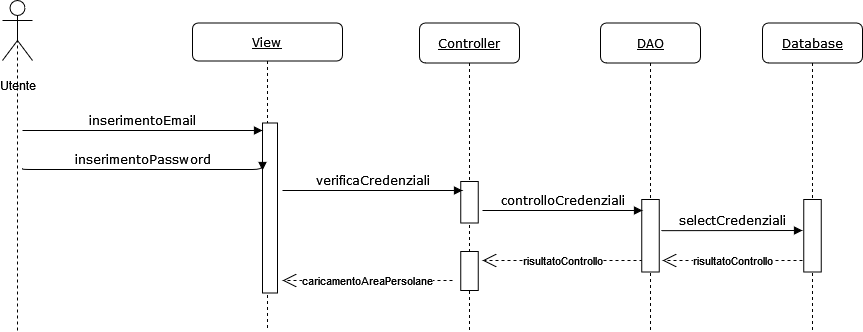

The diagram above was exported from draw.io. Its source (the exported page's mxGraphModel, read from the mxfile embedded in the PNG):
<mxGraphModel dx="1290" dy="558" grid="1" gridSize="10" guides="1" tooltips="1" connect="1" arrows="1" fold="1" page="1" pageScale="1" pageWidth="1100" pageHeight="850" background="none" math="0" shadow="0">
  <root>
    <mxCell id="0" />
    <mxCell id="1" parent="0" />
    <mxCell id="7baba1c4bc27f4b0-2" value="&lt;u&gt;Controller&lt;/u&gt;" style="shape=umlLifeline;perimeter=lifelinePerimeter;whiteSpace=wrap;html=1;container=1;collapsible=0;recursiveResize=0;outlineConnect=0;rounded=1;shadow=0;comic=0;labelBackgroundColor=none;strokeWidth=1;fontFamily=Verdana;fontSize=12;align=center;" parent="1" vertex="1">
      <mxGeometry x="487" y="52.5" width="100" height="307.5" as="geometry" />
    </mxCell>
    <mxCell id="RgK95_hisoFLhIq8c-8G-178" value="" style="html=1;points=[];perimeter=orthogonalPerimeter;rounded=0;shadow=0;comic=0;labelBackgroundColor=none;strokeWidth=1;fontFamily=Verdana;fontSize=12;align=center;" parent="7baba1c4bc27f4b0-2" vertex="1">
      <mxGeometry x="41.25" y="158.5" width="17.5" height="41.5" as="geometry" />
    </mxCell>
    <mxCell id="tc6iRvROomnDnRy-mmxo-6" value="" style="html=1;points=[];perimeter=orthogonalPerimeter;rounded=0;shadow=0;comic=0;labelBackgroundColor=none;strokeWidth=1;fontFamily=Verdana;fontSize=12;align=center;" parent="7baba1c4bc27f4b0-2" vertex="1">
      <mxGeometry x="41.25" y="228.5" width="17.5" height="39" as="geometry" />
    </mxCell>
    <mxCell id="tc6iRvROomnDnRy-mmxo-7" value="risultatoControllo" style="endArrow=open;endSize=12;dashed=1;html=1;rounded=0;" parent="7baba1c4bc27f4b0-2" edge="1">
      <mxGeometry width="160" relative="1" as="geometry">
        <mxPoint x="223" y="237.5" as="sourcePoint" />
        <mxPoint x="63" y="237.5" as="targetPoint" />
      </mxGeometry>
    </mxCell>
    <mxCell id="7baba1c4bc27f4b0-8" value="&lt;u&gt;View&lt;/u&gt;" style="shape=umlLifeline;perimeter=lifelinePerimeter;whiteSpace=wrap;html=1;container=1;collapsible=0;recursiveResize=0;outlineConnect=0;rounded=1;shadow=0;comic=0;labelBackgroundColor=none;strokeWidth=1;fontFamily=Verdana;fontSize=12;align=center;size=38;" parent="1" vertex="1">
      <mxGeometry x="260" y="52.5" width="150" height="307.5" as="geometry" />
    </mxCell>
    <mxCell id="7baba1c4bc27f4b0-9" value="" style="html=1;points=[];perimeter=orthogonalPerimeter;rounded=0;shadow=0;comic=0;labelBackgroundColor=none;strokeWidth=1;fontFamily=Verdana;fontSize=12;align=center;" parent="7baba1c4bc27f4b0-8" vertex="1">
      <mxGeometry x="70" y="100" width="15" height="170" as="geometry" />
    </mxCell>
    <mxCell id="tc6iRvROomnDnRy-mmxo-1" value="verificaCredenziali" style="html=1;verticalAlign=bottom;endArrow=block;labelBackgroundColor=none;fontFamily=Verdana;fontSize=12;edgeStyle=elbowEdgeStyle;elbow=vertical;" parent="7baba1c4bc27f4b0-8" edge="1">
      <mxGeometry relative="1" as="geometry">
        <mxPoint x="90" y="167.5" as="sourcePoint" />
        <mxPoint x="270" y="167.5" as="targetPoint" />
      </mxGeometry>
    </mxCell>
    <mxCell id="tc6iRvROomnDnRy-mmxo-8" value="caricamentoAreaPersolane" style="endArrow=open;endSize=12;dashed=1;html=1;rounded=0;" parent="7baba1c4bc27f4b0-8" edge="1">
      <mxGeometry width="160" relative="1" as="geometry">
        <mxPoint x="260" y="257.5" as="sourcePoint" />
        <mxPoint x="90" y="257.5" as="targetPoint" />
      </mxGeometry>
    </mxCell>
    <mxCell id="BTWY4qvMuuYK0QyZnwEh-2" value="&lt;font style=&quot;font-size: 12px&quot;&gt;Utente&lt;/font&gt;" style="shape=umlActor;verticalLabelPosition=bottom;verticalAlign=top;html=1;outlineConnect=0;fontSize=24;" parent="1" vertex="1">
      <mxGeometry x="70" y="30" width="30" height="60" as="geometry" />
    </mxCell>
    <mxCell id="BTWY4qvMuuYK0QyZnwEh-9" value="inserimentoEmail" style="html=1;verticalAlign=bottom;endArrow=block;labelBackgroundColor=none;fontFamily=Verdana;fontSize=12;edgeStyle=elbowEdgeStyle;elbow=vertical;" parent="1" edge="1">
      <mxGeometry relative="1" as="geometry">
        <mxPoint x="90" y="160" as="sourcePoint" />
        <mxPoint x="330" y="160" as="targetPoint" />
      </mxGeometry>
    </mxCell>
    <mxCell id="BTWY4qvMuuYK0QyZnwEh-4" value="" style="endArrow=none;dashed=1;html=1;rounded=0;fontSize=24;entryX=0.5;entryY=0.5;entryDx=0;entryDy=0;entryPerimeter=0;" parent="1" target="BTWY4qvMuuYK0QyZnwEh-2" edge="1">
      <mxGeometry width="50" height="50" relative="1" as="geometry">
        <mxPoint x="85" y="360" as="sourcePoint" />
        <mxPoint x="84" y="132.5" as="targetPoint" />
      </mxGeometry>
    </mxCell>
    <mxCell id="RgK95_hisoFLhIq8c-8G-1" value="inserimentoPassword" style="html=1;verticalAlign=bottom;endArrow=block;labelBackgroundColor=none;fontFamily=Verdana;fontSize=12;edgeStyle=elbowEdgeStyle;elbow=vertical;" parent="1" edge="1">
      <mxGeometry relative="1" as="geometry">
        <mxPoint x="90" y="198" as="sourcePoint" />
        <mxPoint x="330" y="200" as="targetPoint" />
      </mxGeometry>
    </mxCell>
    <mxCell id="RgK95_hisoFLhIq8c-8G-71" value="&lt;u&gt;Database&lt;/u&gt;" style="shape=umlLifeline;perimeter=lifelinePerimeter;whiteSpace=wrap;html=1;container=1;collapsible=0;recursiveResize=0;outlineConnect=0;rounded=1;shadow=0;comic=0;labelBackgroundColor=none;strokeWidth=1;fontFamily=Verdana;fontSize=12;align=center;" parent="1" vertex="1">
      <mxGeometry x="830" y="52.5" width="100" height="307.5" as="geometry" />
    </mxCell>
    <mxCell id="tc6iRvROomnDnRy-mmxo-3" value="" style="html=1;points=[];perimeter=orthogonalPerimeter;rounded=0;shadow=0;comic=0;labelBackgroundColor=none;strokeWidth=1;fontFamily=Verdana;fontSize=12;align=center;" parent="RgK95_hisoFLhIq8c-8G-71" vertex="1">
      <mxGeometry x="41.25" y="176.5" width="17.5" height="72.5" as="geometry" />
    </mxCell>
    <mxCell id="BTWY4qvMuuYK0QyZnwEh-21" value="&lt;u&gt;DAO&lt;/u&gt;" style="shape=umlLifeline;perimeter=lifelinePerimeter;whiteSpace=wrap;html=1;container=1;collapsible=0;recursiveResize=0;outlineConnect=0;rounded=1;shadow=0;comic=0;labelBackgroundColor=none;strokeWidth=1;fontFamily=Verdana;fontSize=12;align=center;" parent="1" vertex="1">
      <mxGeometry x="668" y="52.5" width="100" height="307.5" as="geometry" />
    </mxCell>
    <mxCell id="BTWY4qvMuuYK0QyZnwEh-22" value="" style="html=1;points=[];perimeter=orthogonalPerimeter;rounded=0;shadow=0;comic=0;labelBackgroundColor=none;strokeWidth=1;fontFamily=Verdana;fontSize=12;align=center;" parent="BTWY4qvMuuYK0QyZnwEh-21" vertex="1">
      <mxGeometry x="41.25" y="176.5" width="17.5" height="72.5" as="geometry" />
    </mxCell>
    <mxCell id="tc6iRvROomnDnRy-mmxo-4" value="selectCredenziali" style="html=1;verticalAlign=bottom;endArrow=block;labelBackgroundColor=none;fontFamily=Verdana;fontSize=12;edgeStyle=elbowEdgeStyle;elbow=vertical;" parent="BTWY4qvMuuYK0QyZnwEh-21" edge="1">
      <mxGeometry relative="1" as="geometry">
        <mxPoint x="60.75" y="207.66000000000003" as="sourcePoint" />
        <mxPoint x="202" y="207.5" as="targetPoint" />
      </mxGeometry>
    </mxCell>
    <mxCell id="tc6iRvROomnDnRy-mmxo-5" value="risultatoControllo" style="endArrow=open;endSize=12;dashed=1;html=1;rounded=0;" parent="BTWY4qvMuuYK0QyZnwEh-21" edge="1">
      <mxGeometry width="160" relative="1" as="geometry">
        <mxPoint x="202" y="237.5" as="sourcePoint" />
        <mxPoint x="62" y="237.5" as="targetPoint" />
      </mxGeometry>
    </mxCell>
    <mxCell id="tc6iRvROomnDnRy-mmxo-2" value="controlloCredenziali" style="html=1;verticalAlign=bottom;endArrow=block;labelBackgroundColor=none;fontFamily=Verdana;fontSize=12;edgeStyle=elbowEdgeStyle;elbow=vertical;" parent="1" edge="1">
      <mxGeometry relative="1" as="geometry">
        <mxPoint x="550" y="240" as="sourcePoint" />
        <mxPoint x="710" y="240" as="targetPoint" />
      </mxGeometry>
    </mxCell>
  </root>
</mxGraphModel>